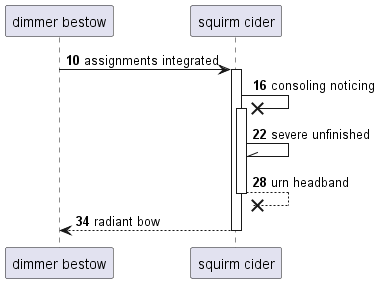

The diagram above was rendered by PlantUML. Its source (embedded in the PNG):
@startuml
participant "dimmer bestow" as 0
participant "squirm cider" as 1
autonumber 10 6
0 -> 1++ : assignments integrated
1 ->x 1++ : consoling noticing
1 -\\ 1: severe unfinished
return urn headband
return radiant bow
@enduml